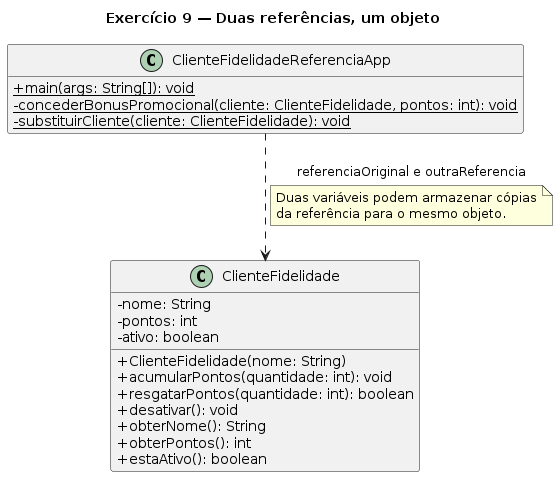

The diagram above was rendered by PlantUML. Its source (embedded in the PNG):
@startuml
title Exercício 9 — Duas referências, um objeto
skinparam classAttributeIconSize 0
hide empty members

class ClienteFidelidade {
  - nome: String
  - pontos: int
  - ativo: boolean
  + ClienteFidelidade(nome: String)
  + acumularPontos(quantidade: int): void
  + resgatarPontos(quantidade: int): boolean
  + desativar(): void
  + obterNome(): String
  + obterPontos(): int
  + estaAtivo(): boolean
}

class ClienteFidelidadeReferenciaApp {
  + {static} main(args: String[]): void
  - {static} concederBonusPromocional(cliente: ClienteFidelidade, pontos: int): void
  - {static} substituirCliente(cliente: ClienteFidelidade): void
}

ClienteFidelidadeReferenciaApp ..> ClienteFidelidade : referenciaOriginal e outraReferencia
note on link
  Duas variáveis podem armazenar cópias
  da referência para o mesmo objeto.
end note
@enduml